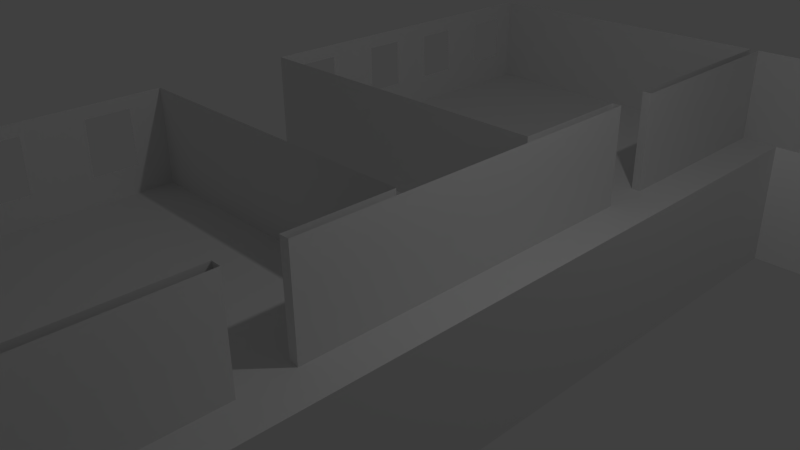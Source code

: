 # Source: EbeneEG4.blend  (saved by Blender 2.76.0; exported with 4.5.12 LTS)
import bpy
from mathutils import Matrix  # noqa: F401  (used for matrix-valued properties, if any)

bpy.ops.wm.read_factory_settings(use_empty=True)
scene = bpy.context.scene
scene.name = 'Scene'

# ---- collections
col_collection_1 = bpy.data.collections.new('Collection 1'); scene.collection.children.link(col_collection_1)

# ---- world
world_world = bpy.data.worlds.new('World'); scene.world = world_world
world_world.color = (0.05088, 0.05088, 0.05088)
world_world.use_sun_shadow = False
world_world.sun_shadow_jitter_overblur = 0.0
world_world.cycles.sampling_method = 'MANUAL'
world_world.cycles.sample_map_resolution = 256

# ---- cameras
cam_camera = bpy.data.cameras.new('Camera')
cam_camera.clip_end = 100.0
cam_camera.lens = 35.0
cam_camera.sensor_width = 32.0
cam_camera.sensor_height = 18.0
cam_camera.ortho_scale = 7.314
cam_camera.dof.focus_distance = 0.0
cam_camera.dof.aperture_fstop = 128.0

# ---- lights
light_lamp = bpy.data.lights.new('Lamp', 'POINT')
light_lamp.transmission_factor = 0.0
light_lamp.cutoff_distance = 30.0
light_lamp.energy = 100.0
light_lamp.shadow_buffer_clip_start = 1.001
light_lamp.shadow_soft_size = 0.1
light_lamp.shadow_maximum_resolution = 0.006
light_lamp.use_absolute_resolution = True
light_lamp.cycles.use_multiple_importance_sampling = False

# ---- meshes
me_plane = bpy.data.meshes.new('Plane')
me_plane.from_pydata([(-0.527, -1.0, 0.0), (-0.5325, 1.0, 0.0), (-0.4858, -1.0, 0.0), (-0.4925, 1.0, 0.0), (0.1437, -1.0, 0.0), (0.145, 1.0, 0.0), (-0.527, -0.9, 0.0), (-0.4858, -0.9, 0.0), (0.1437, -0.9, 0.0), (-0.4925, 0.905, 0.0), (0.145, 0.905, 0.0), (-0.5325, 0.905, 0.0), (0.1877, -1.0, 0.0), (0.1618, 1.0, 0.0), (0.1618, -0.9, 0.0), (0.1618, 0.905, 0.0), (0.4314, -1.0, 0.0), (0.4314, 1.0, 0.0), (0.4314, -0.9, 0.0), (0.4314, 0.905, 0.0), (0.4599, -1.0, 0.0), (0.4599, 1.0, 0.0), (0.4599, -0.9, 0.0), (0.4599, 0.905, 0.0), (-0.5325, 0.544, 0.0), (1.0, 0.544, 0.0), (-0.4925, 0.544, 0.0), (0.145, 0.544, 0.0), (0.1618, 0.544, 0.0), (0.4314, 0.544, 0.0), (0.4599, 0.544, 0.0), (-0.5325, 0.5125, 0.0), (1.0, 0.5125, 0.0), (-0.4925, 0.5125, 0.0), (0.145, 0.5125, 0.0), (0.1618, 0.5125, 0.0), (0.4314, 0.5125, 0.0), (0.4599, 0.5125, 0.0), (-0.5325, 0.421, 0.0), (1.0, 0.421, 0.0), (-0.4925, 0.421, 0.0), (0.145, 0.421, 0.0), (0.1618, 0.421, 0.0), (0.4314, 0.421, 0.0), (0.4599, 0.421, 0.0), (-0.5325, 0.3879, 0.0), (1.0, 0.3879, 0.0), (-0.4925, 0.3879, 0.0), (0.145, 0.3879, 0.0), (0.1618, 0.3879, 0.0), (0.4314, 0.3879, 0.0), (0.4599, 0.3879, 0.0), (-0.5325, 0.1947, 0.0), (-0.4925, 0.1947, 0.0), (0.145, 0.1947, 0.0), (0.1618, 0.1947, 0.0), (0.4314, 0.1947, 0.0), (0.4599, 0.1947, 0.0), (-0.5325, 0.1551, 0.0), (-0.4925, 0.1551, 0.0), (0.145, 0.1551, 0.0), (0.1618, 0.1551, 0.0), (0.4314, 0.1551, 0.0), (0.4599, 0.1551, 0.0), (-0.527, -0.03242, 0.0), (-0.4858, -0.03242, 0.0), (0.1437, -0.03242, 0.0), (0.1618, -0.03242, 0.0), (0.4314, -0.03242, 0.0), (0.4599, -0.03242, 0.0), (-0.527, -0.08168, 0.0), (-0.4858, -0.08168, 0.0), (0.1437, -0.08168, 0.0), (0.1618, -0.08168, 0.0), (0.4314, -0.08168, 0.0), (0.4599, -0.08168, 0.0), (-0.527, -0.2488, 0.0), (-0.4858, -0.2488, 0.0), (0.1437, -0.2488, 0.0), (0.1618, -0.2488, 0.0), (0.4314, -0.2488, 0.0), (0.4599, -0.2488, 0.0), (-0.527, -0.2758, 0.0), (-0.4858, -0.2758, 0.0), (0.1437, -0.2758, 0.0), (0.1618, -0.2758, 0.0), (0.4314, -0.2758, 0.0), (0.4599, -0.2758, 0.0), (-0.527, -0.3714, 0.0), (-0.4858, -0.3714, 0.0), (0.1437, -0.3714, 0.0), (0.1618, -0.3714, 0.0), (0.4314, -0.3714, 0.0), (0.4599, -0.3714, 0.0), (-0.527, -0.4, 0.0), (-0.4858, -0.4, 0.0), (0.1437, -0.4, 0.0), (0.1618, -0.4, 0.0), (0.4314, -0.4, 0.0), (0.4599, -0.4, 0.0), (-0.527, -0.9, 0.1875), (-0.527, -1.0, 0.1875), (-0.4925, 1.0, 0.1875), (-0.5325, 1.0, 0.1875), (-0.4858, -1.0, 0.1875), (0.145, 1.0, 0.1875), (-0.4925, 0.905, 0.1875), (0.1437, -1.0, 0.1875), (0.1618, 1.0, 0.1875), (0.145, 0.905, 0.1875), (-0.527, -0.4, 0.1875), (0.1437, -0.9, 0.1875), (-0.4858, -0.9, 0.1875), (0.1618, -0.9, 0.1875), (-0.4925, 0.544, 0.1875), (0.145, 0.544, 0.1875), (-0.5325, 0.905, 0.1875), (0.1618, 0.905, 0.1875), (0.1877, -1.0, 0.1875), (0.4314, 1.0, 0.1875), (0.4314, -0.9, 0.1875), (0.4314, 0.905, 0.1875), (0.1618, 0.544, 0.1875), (0.4314, -1.0, 0.1875), (0.4599, 1.0, 0.1875), (0.4599, -0.9, 0.1875), (0.4599, 0.905, 0.1875), (0.4314, 0.544, 0.1875), (0.4599, -1.0, 0.1875), (0.4599, 0.544, 0.1875), (-0.5325, 0.544, 0.1875), (1.0, 0.5125, 0.1875), (1.0, 0.544, 0.1875), (-0.4925, 0.5125, 0.1875), (0.145, 0.5125, 0.1875), (0.1618, 0.5125, 0.1875), (0.4314, 0.5125, 0.1875), (0.4599, 0.5125, 0.1875), (-0.5325, 0.5125, 0.1875), (-0.4925, 0.421, 0.1875), (-0.5325, 0.421, 0.1875), (1.0, 0.3879, 0.1875), (1.0, 0.421, 0.1875), (-0.4925, 0.3879, 0.1875), (0.145, 0.3879, 0.1875), (0.145, 0.421, 0.1875), (0.1618, 0.3879, 0.1875), (0.1618, 0.421, 0.1875), (0.4314, 0.3879, 0.1875), (0.4314, 0.421, 0.1875), (0.4599, 0.3879, 0.1875), (0.4599, 0.421, 0.1875), (-0.5325, 0.3879, 0.1875), (-0.4925, 0.1947, 0.1875), (0.145, 0.1947, 0.1875), (0.1618, 0.1947, 0.1875), (0.4314, 0.1947, 0.1875), (0.4599, 0.1947, 0.1875), (-0.5325, 0.1947, 0.1875), (0.1618, 0.1551, 0.1875), (0.4314, 0.1551, 0.1875), (0.4599, 0.1551, 0.1875), (-0.5325, 0.1551, 0.1875), (0.1437, -0.03242, 0.1875), (0.145, 0.1551, 0.1875), (0.1618, -0.03242, 0.1875), (0.4314, -0.03242, 0.1875), (0.4599, -0.03242, 0.1875), (-0.4925, 0.1551, 0.1875), (0.1618, -0.08168, 0.1875), (0.4314, -0.08168, 0.1875), (0.4599, -0.08168, 0.1875), (-0.4858, -0.03242, 0.1875), (-0.527, -0.03242, 0.1875), (-0.527, -0.08168, 0.1875), (-0.4858, -0.2488, 0.1875), (-0.4858, -0.08168, 0.1875), (0.1437, -0.2488, 0.1875), (0.1437, -0.08168, 0.1875), (0.1618, -0.2488, 0.1875), (0.4314, -0.2488, 0.1875), (0.4599, -0.2488, 0.1875), (-0.527, -0.2488, 0.1875), (-0.4858, -0.2758, 0.1875), (0.1437, -0.2758, 0.1875), (0.1618, -0.2758, 0.1875), (0.4314, -0.2758, 0.1875), (0.4599, -0.2758, 0.1875), (-0.527, -0.2758, 0.1875), (-0.4858, -0.3714, 0.1875), (0.4314, -0.3714, 0.1875), (0.4599, -0.3714, 0.1875), (-0.527, -0.3714, 0.1875), (-0.4858, -0.4, 0.1875), (0.1437, -0.4, 0.1875), (0.1437, -0.3714, 0.1875), (0.1618, -0.4, 0.1875), (0.1618, -0.3714, 0.1875), (0.4314, -0.4, 0.1875), (0.4599, -0.4, 0.1875), (-0.7668, -0.9303, 0.06874), (-0.7668, -0.9303, 0.1372), (-0.7668, -0.8618, 0.06874), (-0.7668, -0.8618, 0.1372), (-0.6984, -0.9303, 0.06874), (-0.6984, -0.9303, 0.1372), (-0.6984, -0.8618, 0.06874), (-0.6984, -0.8618, 0.1372), (-0.4858, -0.6926, 0.1875), (-0.4858, -0.6938, 0.0), (-0.4858, -0.4908, 0.1875), (-0.4858, -0.4934, 0.0), (-0.4858, -0.2821, 0.1875), (-0.4858, -0.2872, 0.0), (-0.4858, -0.8397, 0.06876), (-0.4858, -0.8397, 0.1668), (-0.4858, -0.7533, 0.1668), (-0.4858, -0.7538, 0.06876), (-0.4858, -0.634, 0.1658), (-0.4858, -0.6345, 0.0647), (-0.4858, -0.5506, 0.1658), (-0.4858, -0.5516, 0.0647), (-0.4858, -0.4, 0.0), (-0.4858, -0.3714, 0.0), (-0.4858, -0.4934, 0.0), (-0.4858, -0.4, 0.1875), (-0.4858, -0.3714, 0.1875), (-0.4858, -0.4908, 0.1875), (-0.4858, -0.2821, 0.1875), (-0.4858, -0.2872, 0.0), (-0.4858, -0.3924, 0.05772), (-0.4858, -0.3806, 0.05772), (-0.4858, -0.431, 0.05772), (-0.4858, -0.3924, 0.1627), (-0.4858, -0.3806, 0.1627), (-0.4858, -0.43, 0.1627), (-0.4858, -0.3437, 0.1627), (-0.4858, -0.3458, 0.05772), (-0.4858, -0.216, 0.05513), (-0.4858, -0.146, 0.05513), (-0.4858, -0.2273, 0.05513), (-0.4858, -0.232, 0.05513), (-0.4858, -0.216, 0.1627), (-0.4858, -0.146, 0.1627), (-0.4858, -0.2273, 0.1627), (-0.4858, -0.2299, 0.1627), (-0.4925, 0.2515, 0.05973), (-0.4925, 0.3312, 0.05973), (-0.4925, 0.3312, 0.1606), (-0.4925, 0.2515, 0.1606), (-0.4925, 0.5528, 0.1875), (-0.4925, 0.5541, 0.0), (-0.4925, 0.7311, 0.1875), (-0.4925, 0.7311, 0.0), (-0.4925, 0.4974, 0.06156), (-0.4925, 0.5124, 0.06156), (-0.4925, 0.4539, 0.06156), (-0.4925, 0.4382, 0.06156), (-0.4925, 0.4382, 0.1588), (-0.4925, 0.4974, 0.1588), (-0.4925, 0.5124, 0.1588), (-0.4925, 0.4539, 0.1588), (-0.4925, 0.5166, 0.1588), (-0.4925, 0.5172, 0.06156), (-0.4925, 0.602, 0.1547), (-0.4925, 0.6026, 0.06061), (-0.4925, 0.6823, 0.1547), (-0.4925, 0.6823, 0.06061), (-0.4925, 0.857, 0.0611), (-0.4925, 0.857, 0.1517), (-0.4925, 0.7791, 0.0611), (-0.4925, 0.7791, 0.1517)], [(113, 111), (117, 109), (122, 115), (146, 144), (155, 154), (179, 177), (196, 194)], [(90, 96, 194, 195), (50, 56, 156, 148), (55, 49, 146, 155), (9, 10, 109, 106), (48, 54, 154, 144), (143, 153, 249, 248), (84, 85, 185, 184), (9, 253, 251, 26, 33, 40, 47, 53, 54, 48, 41, 34, 27, 10), (44, 39, 32, 37), (41, 42, 35, 34), (43, 44, 37, 36), (10, 27, 115, 109), (47, 143, 248, 247), (39, 44, 151, 142), (86, 92, 190, 186), (42, 41, 145, 147), (44, 43, 149, 151), (8, 7, 112, 111), (90, 91, 85, 84), (43, 50, 148, 149), (49, 42, 147, 146), (7, 8, 96, 90, 84, 78, 72, 71, 77, 83, 213, 89, 95, 211, 209), (41, 48, 144, 145), (14, 18, 98, 92, 86, 80, 74, 68, 62, 56, 50, 43, 36, 29, 19, 15, 28, 35, 42, 49, 55, 61, 67, 73, 79, 85, 91, 97), (208, 112, 215, 216), (97, 91, 197, 196), (92, 98, 198, 190), (18, 14, 113, 120), (15, 19, 121, 117), (28, 15, 117, 122), (91, 90, 195, 197), (61, 55, 155, 159), (56, 62, 160, 156), (96, 8, 111, 194), (14, 97, 196, 113), (98, 18, 120, 198), (54, 53, 153, 154), (19, 29, 127, 121), (67, 61, 159, 165), (62, 68, 166, 160), (53, 47, 247, 246), (73, 67, 165, 169), (27, 34, 134, 115), (68, 74, 170, 166), (35, 28, 122, 135), (29, 36, 136, 127), (72, 78, 177, 178), (79, 73, 169, 179), (153, 53, 246, 249), (74, 80, 180, 170), (71, 72, 178, 176), (37, 32, 131, 137), (34, 35, 135, 134), (78, 84, 184, 177), (36, 37, 137, 136), (85, 79, 179, 185), (80, 86, 186, 180), (211, 210, 220, 221), (189, 193, 225, 226), (77, 71, 239, 238), (112, 7, 214, 215), (7, 209, 217, 214), (209, 208, 216, 217), (210, 208, 218, 220), (209, 211, 221, 219), (208, 209, 219, 218), (223, 229, 237, 231), (89, 213, 229, 223), (210, 211, 224, 227), (193, 210, 227, 225), (95, 89, 223, 222), (213, 212, 228, 229), (212, 189, 226, 228), (211, 95, 222, 224), (227, 224, 232, 235), (226, 225, 233, 234), (222, 223, 231, 230), (229, 228, 236, 237), (228, 226, 234, 236), (225, 227, 235, 233), (224, 222, 230, 232), (213, 83, 240, 241), (176, 175, 242, 243), (71, 176, 243, 239), (175, 183, 244, 242), (83, 77, 238, 240), (212, 213, 241, 245), (183, 212, 245, 244), (114, 133, 259, 260), (251, 253, 267, 265), (106, 252, 271, 269), (26, 251, 263, 255), (40, 33, 254, 256), (251, 250, 262, 263), (143, 47, 257, 258), (133, 139, 261, 259), (47, 40, 256, 257), (139, 143, 258, 261), (250, 114, 260, 262), (33, 26, 255, 254), (250, 251, 265, 264), (253, 252, 266, 267), (252, 250, 264, 266), (252, 253, 270, 271), (253, 9, 268, 270), (9, 106, 269, 268)])
me_plane.use_remesh_preserve_volume = False
me_plane.use_remesh_preserve_attributes = False
me_plane.use_mirror_vertex_groups = False
me_plane.update()

# ---- objects
ob_gebaeude = bpy.data.objects.new('Gebaeude', me_plane)
ob_lamp = bpy.data.objects.new('Lamp', light_lamp)
ob_camera = bpy.data.objects.new('Camera', cam_camera)

# ---- transforms, parenting, visibility, modifiers, constraints
ob_gebaeude.location = (0.0, 0.0, 0.0)
ob_gebaeude.scale = (8.0, 8.0, 8.0)
ob_gebaeude.lineart.crease_threshold = 0.0
ob_lamp.location = (4.076, 1.005, 5.904)
ob_lamp.rotation_euler = (0.6503, 0.05522, 1.866)
ob_lamp.lock_rotations_4d = False
ob_lamp.empty_display_type = 'ARROWS'
ob_lamp.color = (0.0, 0.0, 0.0, 0.0)
ob_lamp.lineart.crease_threshold = 0.0
ob_camera.location = (7.481, -6.508, 5.344)
ob_camera.rotation_euler = (1.109, 0.01082, 0.8149)
ob_camera.lock_rotations_4d = False
ob_camera.empty_display_type = 'ARROWS'
ob_camera.color = (0.0, 0.0, 0.0, 0.0)
ob_camera.display_type = 'WIRE'
ob_camera.lineart.crease_threshold = 0.0

# ---- collection membership
col_collection_1.objects.link(ob_gebaeude)
col_collection_1.objects.link(ob_lamp)
col_collection_1.objects.link(ob_camera)

# ---- scene / render settings (as saved in the file)
scene.camera = ob_camera
scene.frame_start = 1; scene.frame_end = 250; scene.frame_set(1)
scene.render.engine = 'BLENDER_EEVEE_NEXT'
scene.render.resolution_percentage = 50
scene.render.dither_intensity = 0.0
scene.cycles.use_denoising = False
scene.cycles.samples = 10
scene.cycles.sampling_pattern = 'TABULATED_SOBOL'
scene.cycles.light_sampling_threshold = 0.0
scene.cycles.use_adaptive_sampling = False
scene.cycles.use_light_tree = False
scene.cycles.blur_glossy = 0.0
scene.cycles.pixel_filter_type = 'GAUSSIAN'
scene.cycles.sample_clamp_indirect = 0.0
scene.view_settings.view_transform = 'Standard'
bpy.context.view_layer.update()
